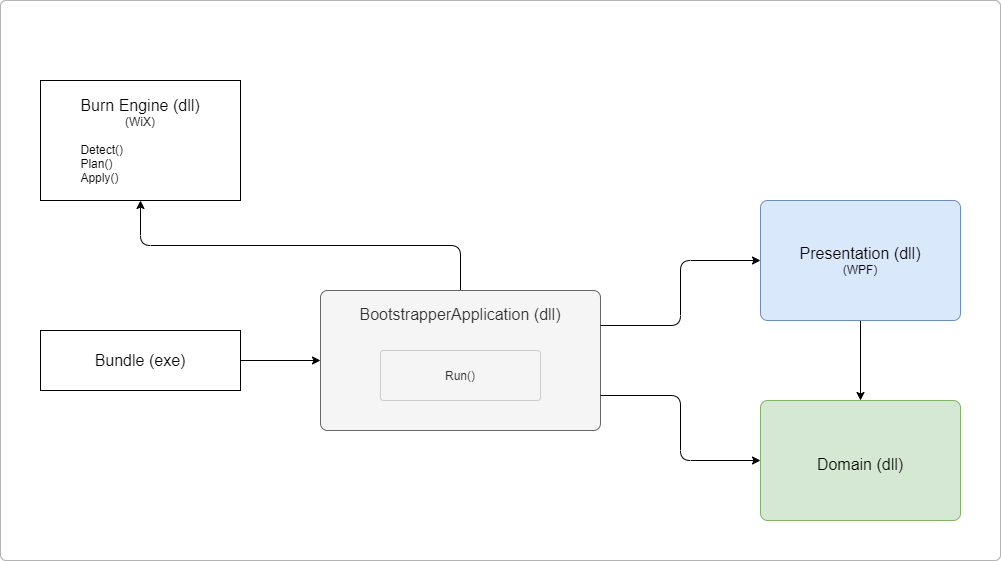

The diagram above was exported from draw.io. Its source (the exported page's mxGraphModel, read from the mxfile embedded in the PNG):
<mxGraphModel dx="1422" dy="822" grid="1" gridSize="10" guides="1" tooltips="1" connect="1" arrows="1" fold="1" page="1" pageScale="1" pageWidth="1169" pageHeight="827" math="0" shadow="0">
  <root>
    <mxCell id="0" />
    <mxCell id="1" parent="0" />
    <mxCell id="zYyNoBIE-WxllZl_JezK-1" value="" style="rounded=1;whiteSpace=wrap;html=1;arcSize=1;strokeColor=#B3B3B3;" parent="1" vertex="1">
      <mxGeometry x="40" y="80" width="1000" height="560" as="geometry" />
    </mxCell>
    <mxCell id="Yh0i307i9GsMavv2mIK6-8" style="edgeStyle=orthogonalEdgeStyle;rounded=1;orthogonalLoop=1;jettySize=auto;html=1;exitX=0.5;exitY=0;exitDx=0;exitDy=0;entryX=0.5;entryY=1;entryDx=0;entryDy=0;" parent="1" source="Yh0i307i9GsMavv2mIK6-3" target="Yh0i307i9GsMavv2mIK6-7" edge="1">
      <mxGeometry relative="1" as="geometry" />
    </mxCell>
    <mxCell id="Yh0i307i9GsMavv2mIK6-3" value="&lt;font style=&quot;font-size: 16px&quot;&gt;BootstrapperApplication (dll)&lt;/font&gt;" style="rounded=1;whiteSpace=wrap;html=1;fillColor=#f5f5f5;strokeColor=#666666;arcSize=5;fontColor=#333333;verticalAlign=top;spacingTop=8;container=1;collapsible=0;recursiveResize=0;" parent="1" vertex="1">
      <mxGeometry x="360" y="370" width="280" height="140" as="geometry" />
    </mxCell>
    <mxCell id="AxbEY9eqWKoDJo7pB6gx-1" value="Run()" style="rounded=1;whiteSpace=wrap;html=1;arcSize=6;fontColor=#333333;fillColor=#f5f5f5;strokeColor=#CCCCCC;" vertex="1" parent="Yh0i307i9GsMavv2mIK6-3">
      <mxGeometry x="60" y="60" width="160" height="50" as="geometry" />
    </mxCell>
    <mxCell id="Yh0i307i9GsMavv2mIK6-7" value="&lt;font style=&quot;font-size: 16px&quot;&gt;Burn Engine (dll)&lt;br&gt;&lt;/font&gt;(WiX)&lt;br&gt;&lt;br&gt;&lt;div style=&quot;text-align: left&quot;&gt;&lt;span&gt;Detect()&lt;/span&gt;&lt;/div&gt;&lt;div style=&quot;text-align: left&quot;&gt;&lt;span&gt;Plan()&lt;/span&gt;&lt;/div&gt;&lt;div style=&quot;text-align: left&quot;&gt;&lt;span&gt;Apply()&lt;/span&gt;&lt;/div&gt;" style="rounded=0;whiteSpace=wrap;html=1;" parent="1" vertex="1">
      <mxGeometry x="80" y="160" width="200" height="120" as="geometry" />
    </mxCell>
    <mxCell id="zYyNoBIE-WxllZl_JezK-2" style="edgeStyle=orthogonalEdgeStyle;rounded=1;orthogonalLoop=1;jettySize=auto;html=1;exitX=0.5;exitY=1;exitDx=0;exitDy=0;entryX=0.5;entryY=0;entryDx=0;entryDy=0;" parent="1" source="AxbEY9eqWKoDJo7pB6gx-5" target="zYyNoBIE-WxllZl_JezK-4" edge="1">
      <mxGeometry relative="1" as="geometry">
        <mxPoint x="900" y="400" as="sourcePoint" />
      </mxGeometry>
    </mxCell>
    <mxCell id="zYyNoBIE-WxllZl_JezK-4" value="&lt;font style=&quot;font-size: 16px&quot;&gt;Domain (dll)&lt;/font&gt;" style="rounded=1;whiteSpace=wrap;html=1;fillColor=#d5e8d4;strokeColor=#82b366;arcSize=6;verticalAlign=middle;spacingTop=8;container=1;collapsible=0;recursiveResize=0;" parent="1" vertex="1">
      <mxGeometry x="800" y="480" width="200" height="120" as="geometry" />
    </mxCell>
    <mxCell id="zYyNoBIE-WxllZl_JezK-5" style="edgeStyle=orthogonalEdgeStyle;rounded=1;orthogonalLoop=1;jettySize=auto;html=1;entryX=0;entryY=0.5;entryDx=0;entryDy=0;exitX=1;exitY=0.25;exitDx=0;exitDy=0;" parent="1" target="AxbEY9eqWKoDJo7pB6gx-5" edge="1" source="Yh0i307i9GsMavv2mIK6-3">
      <mxGeometry relative="1" as="geometry">
        <mxPoint x="640" y="380" as="sourcePoint" />
        <mxPoint x="800" y="340" as="targetPoint" />
      </mxGeometry>
    </mxCell>
    <mxCell id="zYyNoBIE-WxllZl_JezK-6" style="edgeStyle=orthogonalEdgeStyle;rounded=1;orthogonalLoop=1;jettySize=auto;html=1;entryX=0;entryY=0.5;entryDx=0;entryDy=0;exitX=1;exitY=0.75;exitDx=0;exitDy=0;" parent="1" target="zYyNoBIE-WxllZl_JezK-4" edge="1" source="Yh0i307i9GsMavv2mIK6-3">
      <mxGeometry relative="1" as="geometry">
        <mxPoint x="640" y="500" as="sourcePoint" />
      </mxGeometry>
    </mxCell>
    <mxCell id="AxbEY9eqWKoDJo7pB6gx-3" style="edgeStyle=orthogonalEdgeStyle;rounded=0;orthogonalLoop=1;jettySize=auto;html=1;exitX=1;exitY=0.5;exitDx=0;exitDy=0;entryX=0;entryY=0.5;entryDx=0;entryDy=0;" edge="1" parent="1" source="AxbEY9eqWKoDJo7pB6gx-4" target="Yh0i307i9GsMavv2mIK6-3">
      <mxGeometry relative="1" as="geometry">
        <mxPoint x="300" y="445" as="sourcePoint" />
      </mxGeometry>
    </mxCell>
    <mxCell id="AxbEY9eqWKoDJo7pB6gx-4" value="&lt;span style=&quot;font-size: 16px&quot;&gt;Bundle (exe)&lt;/span&gt;" style="rounded=0;whiteSpace=wrap;html=1;" vertex="1" parent="1">
      <mxGeometry x="80" y="410" width="200" height="60" as="geometry" />
    </mxCell>
    <mxCell id="AxbEY9eqWKoDJo7pB6gx-5" value="&lt;font style=&quot;font-size: 16px&quot;&gt;Presentation (dll)&lt;/font&gt;&lt;br&gt;(WPF)" style="rounded=1;whiteSpace=wrap;html=1;fillColor=#dae8fc;strokeColor=#6c8ebf;arcSize=6;" vertex="1" parent="1">
      <mxGeometry x="800" y="280" width="200" height="120" as="geometry" />
    </mxCell>
  </root>
</mxGraphModel>